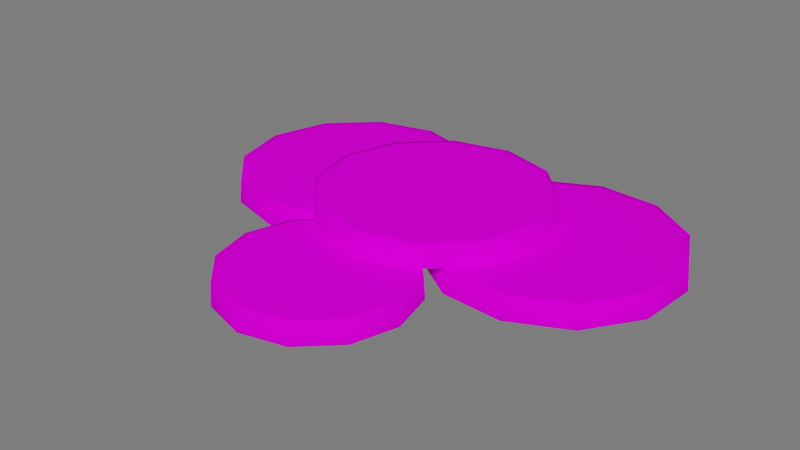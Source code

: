 # Source: Tomate_cortado.blend  (saved by Blender 3.4.6; exported with 4.5.12 LTS)
import bpy
from mathutils import Matrix  # noqa: F401  (used for matrix-valued properties, if any)

bpy.ops.wm.read_factory_settings(use_empty=True)
scene = bpy.context.scene
scene.name = 'Scene'

# ---- collections
col_collection = bpy.data.collections.new('Collection'); scene.collection.children.link(col_collection)
col_luz__camera = bpy.data.collections.new('Luz, camera'); scene.collection.children.link(col_luz__camera)
col_piso = bpy.data.collections.new('Piso'); scene.collection.children.link(col_piso)

# ---- images (referenced by path relative to the original .blend; pixels are not part of the script)
import os
ASSET_DIR = os.environ.get("B2B_ASSET_DIR", "")  # directory of the original .blend (textures are referenced by path, not embedded)
HERE = os.path.dirname(os.path.abspath(__file__))  # packed textures are extracted next to this script under _unpacked/

def load_image(name, relpath, width, height, colorspace="sRGB"):
    """Load a texture the original file referenced (path relative to the .blend, or extracted next to this script)."""
    p = next((c for c in (os.path.join(HERE, relpath), os.path.join(ASSET_DIR, relpath)) if relpath and os.path.exists(c)), "")
    if p:
        img = bpy.data.images.load(p, check_existing=True)
        img.name = name
    else:  # same state as the original file: an image datablock whose file is absent (Cycles renders it pink)
        img = bpy.data.images.new(name, width, height)
        img.source = "FILE"
        img.filepath = "//" + (relpath or name)
    img.colorspace_settings.name = colorspace
    return img
img_atlas_1_png = load_image('Atlas 1.png', 'Atlas 1.png', 1024, 1024, 'sRGB')

# ---- materials (node trees are filled in below, after node groups)
mat_atlas_2__completo = bpy.data.materials.new('Atlas 2 (Completo)')
mat_atlas_2__completo.use_transparent_shadow = False

# ---- material node trees
mat_atlas_2__completo.use_nodes = True; mat_atlas_2__completo.node_tree.nodes.clear()
_N = mat_atlas_2__completo.node_tree.nodes; _L = mat_atlas_2__completo.node_tree.links
n0 = _N.new('ShaderNodeOutputMaterial'); n0.name = 'Material Output'; n0.location = (300, 300)
n1 = _N.new('ShaderNodeBsdfPrincipled'); n1.name = 'Principled BSDF'; n1.location = (10, 300)
n1.distribution = 'GGX'
n1.subsurface_method = 'RANDOM_WALK_SKIN'
n1.inputs[2].default_value = 0.7915
n1.inputs[3].default_value = 1.45
n1.inputs[13].default_value = 0.01186
n1.inputs[27].default_value = (0.0, 0.0, 0.0, 1.0)
n1.inputs[28].default_value = 1.0
n2 = _N.new('ShaderNodeBump'); n2.name = 'Bump'; n2.location = (-173, -154)
n2.inputs[0].default_value = 0.0
n2.inputs[1].default_value = 1.0
n2.inputs[2].default_value = 1.0
n3 = _N.new('ShaderNodeTexImage'); n3.name = 'Image Texture'; n3.location = (-449, 225)
n3.image = img_atlas_1_png
_L.new(n1.outputs[0], n0.inputs[0])
_L.new(n3.outputs[0], n1.inputs[0])
_L.new(n3.outputs[0], n2.inputs[3])
_L.new(n2.outputs[0], n1.inputs[5])
n0.is_active_output = True

# ---- world
world_world = bpy.data.worlds.new('World'); scene.world = world_world
world_world.use_nodes = True; world_world.node_tree.nodes.clear()
_N = world_world.node_tree.nodes; _L = world_world.node_tree.links
n0 = _N.new('ShaderNodeOutputWorld'); n0.name = 'World Output'; n0.location = (300, 300)
n1 = _N.new('ShaderNodeBackground'); n1.name = 'Background'; n1.location = (10, 300)
n1.inputs[0].default_value = (0.05088, 0.05088, 0.05088, 1.0)
n1.inputs[1].default_value = 3.4
_L.new(n1.outputs[0], n0.inputs[0])
n0.is_active_output = True
world_world.color = (0.05088, 0.05088, 0.05088)
world_world.use_sun_shadow = False
world_world.sun_shadow_jitter_overblur = 0.0

# ---- meshes
me_sphere_035 = bpy.data.meshes.new('Sphere.035')
me_sphere_035.from_pydata([(0.4156, -0.5079, -0.2425), (0.7426, -0.8713, -0.06652), (0.7549, -0.8646, -0.2425), (0.8563, -1.343, -0.06652), (0.8703, -1.343, -0.2425), (0.7191, -1.808, -0.06652), (0.731, -1.815, -0.2425), (0.3676, -2.142, -0.06652), (0.3742, -2.155, -0.2425), (-0.104, -2.256, -0.06652), (-0.1043, -2.27, -0.2425), (-0.5692, -2.119, -0.06652), (-0.5765, -2.131, -0.2425), (-0.9035, -1.767, -0.06652), (-0.9158, -1.774, -0.2425), (-1.017, -1.296, -0.06652), (-1.031, -1.295, -0.2425), (-0.8799, -0.8305, -0.06652), (-0.8919, -0.8232, -0.2425), (-0.5284, -0.4963, -0.06652), (-0.5351, -0.484, -0.2425), (-0.05691, -0.3825, -0.06652), (-0.05656, -0.3686, -0.2425), (0.4083, -0.5198, -0.06652), (0.3928, -0.5451, -0.2425), (0.7048, -0.8919, -0.06652), (0.7165, -0.8855, -0.2425), (0.8133, -1.342, -0.06652), (0.8266, -1.342, -0.2425), (0.6823, -1.786, -0.06652), (0.6937, -1.793, -0.2425), (0.347, -2.105, -0.06652), (0.3534, -2.116, -0.2425), (-0.1029, -2.213, -0.06652), (-0.1032, -2.226, -0.2425), (-0.5468, -2.082, -0.06652), (-0.5537, -2.093, -0.2425), (-0.8657, -1.747, -0.06652), (-0.8774, -1.753, -0.2425), (-0.9742, -1.297, -0.06652), (-0.9875, -1.297, -0.2425), (-0.8432, -0.853, -0.06652), (-0.8546, -0.846, -0.2425), (-0.5079, -0.5341, -0.06652), (-0.5142, -0.5224, -0.2425), (-0.05799, -0.4256, -0.06652), (-0.05765, -0.4122, -0.2425), (0.3859, -0.5565, -0.06652), (-1.856, 1.585, -0.2425), (-1.233, 1.723, -0.06652), (-1.233, 1.741, -0.2425), (-0.6242, 1.549, -0.06652), (-0.6148, 1.565, -0.2425), (-0.1839, 1.094, -0.06652), (-0.1679, 1.103, -0.2425), (-0.03003, 0.48, -0.06652), (-0.01177, 0.4797, -0.2425), (-0.2038, -0.1287, -0.06652), (-0.1882, -0.1381, -0.2425), (-0.6587, -0.569, -0.06652), (-0.6498, -0.5849, -0.2425), (-1.273, -0.7228, -0.06652), (-1.273, -0.7411, -0.2425), (-1.881, -0.549, -0.06652), (-1.891, -0.5647, -0.2425), (-2.322, -0.09418, -0.06652), (-2.338, -0.103, -0.2425), (-2.476, 0.5199, -0.06652), (-2.494, 0.5202, -0.2425), (-2.302, 1.129, -0.06652), (-2.317, 1.138, -0.2425), (-1.847, 1.569, -0.06652), (-1.828, 1.535, -0.2425), (-1.234, 1.667, -0.06652), (-1.234, 1.684, -0.2425), (-0.653, 1.501, -0.06652), (-0.6441, 1.516, -0.2425), (-0.233, 1.067, -0.06652), (-0.2178, 1.075, -0.2425), (-0.08619, 0.4809, -0.06652), (-0.06877, 0.4807, -0.2425), (-0.252, -0.09982, -0.06652), (-0.2371, -0.1088, -0.2425), (-0.686, -0.5199, -0.06652), (-0.6775, -0.5351, -0.2425), (-1.272, -0.6667, -0.06652), (-1.272, -0.6841, -0.2425), (-1.853, -0.5009, -0.06652), (-1.862, -0.5158, -0.2425), (-2.273, -0.06688, -0.06652), (-2.288, -0.07534, -0.2425), (-2.419, 0.519, -0.06652), (-2.437, 0.5193, -0.2425), (-2.254, 1.1, -0.06652), (-2.269, 1.109, -0.2425), (-1.82, 1.52, -0.06652), (2.435, 0.7147, -0.2425), (2.372, 0.07972, -0.06652), (2.39, 0.07376, -0.2425), (2.018, -0.4449, -0.06652), (2.03, -0.4587, -0.2425), (1.449, -0.722, -0.06652), (1.452, -0.7399, -0.2425), (0.8174, -0.6774, -0.06652), (0.8115, -0.6946, -0.2425), (0.2929, -0.323, -0.06652), (0.2791, -0.335, -0.2425), (0.01575, 0.2461, -0.06652), (-0.002179, 0.2427, -0.2425), (0.06034, 0.8776, -0.06652), (0.04308, 0.8836, -0.2425), (0.4147, 1.402, -0.06652), (0.4027, 1.416, -0.2425), (0.9839, 1.679, -0.06652), (0.9804, 1.697, -0.2425), (1.615, 1.635, -0.06652), (1.621, 1.652, -0.2425), (2.14, 1.28, -0.06652), (2.154, 1.292, -0.2425), (2.417, 0.7112, -0.06652), (2.379, 0.7038, -0.2425), (2.319, 0.09804, -0.06652), (2.336, 0.09236, -0.2425), (1.981, -0.4024, -0.06652), (1.993, -0.4156, -0.2425), (1.438, -0.6668, -0.06652), (1.442, -0.6839, -0.2425), (0.8358, -0.6243, -0.06652), (0.8301, -0.6408, -0.2425), (0.3353, -0.2862, -0.06652), (0.3221, -0.2976, -0.2425), (0.0709, 0.2568, -0.06652), (0.0538, 0.2535, -0.2425), (0.1134, 0.8593, -0.06652), (0.09698, 0.865, -0.2425), (0.4515, 1.36, -0.06652), (0.4401, 1.373, -0.2425), (0.9946, 1.624, -0.06652), (0.9912, 1.641, -0.2425), (1.597, 1.582, -0.06652), (1.603, 1.598, -0.2425), (2.098, 1.244, -0.06652), (2.111, 1.255, -0.2425), (2.362, 0.7005, -0.06652), (0.6376, 1.215, -0.06652), (1.046, 0.7602, 0.1095), (1.062, 0.7686, -0.06652), (1.189, 0.1706, 0.1095), (1.206, 0.1702, -0.06652), (1.017, -0.4111, 0.1095), (1.032, -0.4202, -0.06652), (0.5775, -0.8291, 0.1095), (0.5859, -0.8444, -0.06652), (-0.01211, -0.9713, 0.1095), (-0.01255, -0.9888, -0.06652), (-0.5938, -0.7996, 0.1095), (-0.603, -0.8146, -0.06652), (-1.012, -0.3601, 0.1095), (-1.027, -0.3685, -0.06652), (-1.154, 0.2295, 0.1095), (-1.172, 0.2299, -0.06652), (-0.9824, 0.8112, 0.1095), (-0.9973, 0.8203, -0.06652), (-0.5429, 1.229, 0.1095), (-0.5512, 1.245, -0.06652), (0.04676, 1.371, 0.1095), (0.0472, 1.389, -0.06652), (0.6285, 1.2, 0.1095), (0.6091, 1.168, -0.06652), (0.9992, 0.7345, 0.1095), (1.014, 0.7425, -0.06652), (1.135, 0.172, 0.1095), (1.152, 0.1716, -0.06652), (0.9711, -0.383, 0.1095), (0.9853, -0.3917, -0.06652), (0.5518, -0.7818, 0.1095), (0.5598, -0.7965, -0.06652), (-0.01075, -0.9175, 0.1095), (-0.01117, -0.9342, -0.06652), (-0.5658, -0.7537, 0.1095), (-0.5745, -0.768, -0.06652), (-0.9645, -0.3344, 0.1095), (-0.9792, -0.3424, -0.06652), (-1.1, 0.2281, 0.1095), (-1.117, 0.2286, -0.06652), (-0.9364, 0.7831, 0.1095), (-0.9507, 0.7918, -0.06652), (-0.5171, 1.182, 0.1095), (-0.5251, 1.197, -0.06652), (0.04541, 1.318, 0.1095), (0.04583, 1.334, -0.06652), (0.6004, 1.154, 0.1095)], [], [(0, 23, 1, 2), (2, 1, 3, 4), (4, 3, 5, 6), (6, 5, 7, 8), (8, 7, 9, 10), (10, 9, 11, 12), (12, 11, 13, 14), (14, 13, 15, 16), (16, 15, 17, 18), (18, 17, 19, 20), (20, 19, 21, 22), (22, 21, 23, 0), (15, 39, 41, 17), (13, 37, 39, 15), (26, 28, 30, 32, 34, 36, 38, 40, 42, 44, 46, 24), (27, 25, 47, 45, 43, 41, 39, 37, 35, 33, 31, 29), (19, 17, 41, 43), (21, 19, 43, 45), (21, 45, 47, 23), (23, 47, 25, 1), (1, 25, 27, 3), (3, 27, 29, 5), (7, 5, 29, 31), (9, 7, 31, 33), (9, 33, 35, 11), (11, 35, 37, 13), (48, 71, 49, 50), (50, 49, 51, 52), (52, 51, 53, 54), (54, 53, 55, 56), (56, 55, 57, 58), (58, 57, 59, 60), (60, 59, 61, 62), (62, 61, 63, 64), (64, 63, 65, 66), (66, 65, 67, 68), (68, 67, 69, 70), (70, 69, 71, 48), (63, 87, 89, 65), (61, 85, 87, 63), (74, 76, 78, 80, 82, 84, 86, 88, 90, 92, 94, 72), (75, 73, 95, 93, 91, 89, 87, 85, 83, 81, 79, 77), (67, 65, 89, 91), (69, 67, 91, 93), (69, 93, 95, 71), (71, 95, 73, 49), (49, 73, 75, 51), (51, 75, 77, 53), (55, 53, 77, 79), (57, 55, 79, 81), (57, 81, 83, 59), (59, 83, 85, 61), (96, 119, 97, 98), (98, 97, 99, 100), (100, 99, 101, 102), (102, 101, 103, 104), (104, 103, 105, 106), (106, 105, 107, 108), (108, 107, 109, 110), (110, 109, 111, 112), (112, 111, 113, 114), (114, 113, 115, 116), (116, 115, 117, 118), (118, 117, 119, 96), (111, 135, 137, 113), (109, 133, 135, 111), (122, 124, 126, 128, 130, 132, 134, 136, 138, 140, 142, 120), (123, 121, 143, 141, 139, 137, 135, 133, 131, 129, 127, 125), (115, 113, 137, 139), (117, 115, 139, 141), (117, 141, 143, 119), (119, 143, 121, 97), (97, 121, 123, 99), (99, 123, 125, 101), (103, 101, 125, 127), (105, 103, 127, 129), (105, 129, 131, 107), (107, 131, 133, 109), (144, 167, 145, 146), (146, 145, 147, 148), (148, 147, 149, 150), (150, 149, 151, 152), (152, 151, 153, 154), (154, 153, 155, 156), (156, 155, 157, 158), (158, 157, 159, 160), (160, 159, 161, 162), (162, 161, 163, 164), (164, 163, 165, 166), (166, 165, 167, 144), (159, 183, 185, 161), (157, 181, 183, 159), (170, 172, 174, 176, 178, 180, 182, 184, 186, 188, 190, 168), (171, 169, 191, 189, 187, 185, 183, 181, 179, 177, 175, 173), (163, 161, 185, 187), (165, 163, 187, 189), (165, 189, 191, 167), (167, 191, 169, 145), (145, 169, 171, 147), (147, 171, 173, 149), (151, 149, 173, 175), (153, 151, 175, 177), (153, 177, 179, 155), (155, 179, 181, 157)])
me_sphere_035.polygons.foreach_set('use_smooth', [True] * 104)
_uv = me_sphere_035.uv_layers.new(name='UVMap')
_uv.uv.foreach_set('vector', [0.9509, 0.05817, 0.9509, 0.07807, 0.9509, 0.07807, 0.9509, 0.05817, 0.9509, 0.05817, 0.9509, 0.07807, 0.9509, 0.07807, 0.9509, 0.05817, 0.9509, 0.05817, 0.9509, 0.07807, 0.9509, 0.07807, 0.9509, 0.05817, 0.9509, 0.05817, 0.9509, 0.07807, 0.9509, 0.07807, 0.9509, 0.05817, 0.9509, 0.05817, 0.9509, 0.07807, 0.9509, 0.07807, 0.9509, 0.05817, 0.9509, 0.05817, 0.9509, 0.07807, 0.9509, 0.07807, 0.9509, 0.05817, 0.9509, 0.05817, 0.9509, 0.07807, 0.9509, 0.07807, 0.9509, 0.05817, 0.9509, 0.05817, 0.9509, 0.07807, 0.9509, 0.07807, 0.9509, 0.05817, 0.9509, 0.05817, 0.9509, 0.07807, 0.9509, 0.07807, 0.9509, 0.05817, 0.9509, 0.05817, 0.9509, 0.07807, 0.9509, 0.07807, 0.9509, 0.05817, 0.9509, 0.05817, 0.9509, 0.07807, 0.9509, 0.07807, 0.9509, 0.05817, 0.9509, 0.05817, 0.9509, 0.07807, 0.9509, 0.07807, 0.9509, 0.05817, 0.9509, 0.07809, 0.9509, 0.07809, 0.9509, 0.07809, 0.9509, 0.07809, 0.9509, 0.07809, 0.9509, 0.07809, 0.9509, 0.07809, 0.9509, 0.07809, 0.7141, 0.9972, 0.7201, 0.9912, 0.7223, 0.983, 0.7201, 0.9748, 0.7141, 0.9688, 0.7059, 0.9666, 0.6977, 0.9688, 0.6917, 0.9748, 0.6895, 0.983, 0.6917, 0.9912, 0.6977, 0.9972, 0.7059, 0.9994, 0.7199, 0.9911, 0.714, 0.997, 0.7059, 0.9992, 0.6978, 0.997, 0.6919, 0.9911, 0.6897, 0.983, 0.6919, 0.9749, 0.6978, 0.969, 0.7059, 0.9668, 0.714, 0.969, 0.7199, 0.9749, 0.7221, 0.983, 0.9509, 0.07809, 0.9509, 0.07809, 0.9509, 0.07809, 0.9509, 0.07809, 0.9509, 0.07809, 0.9509, 0.07809, 0.9509, 0.07809, 0.9509, 0.07809, 0.9509, 0.07809, 0.9509, 0.07809, 0.9509, 0.07809, 0.9509, 0.07809, 0.9509, 0.07809, 0.9509, 0.07809, 0.9509, 0.07809, 0.9509, 0.07809, 0.9509, 0.07809, 0.9509, 0.07809, 0.9509, 0.07809, 0.9509, 0.07809, 0.9509, 0.07809, 0.9509, 0.07809, 0.9509, 0.07809, 0.9509, 0.07809, 0.9509, 0.07809, 0.9509, 0.07809, 0.9509, 0.07809, 0.9509, 0.07809, 0.9509, 0.07809, 0.9509, 0.07809, 0.9509, 0.07809, 0.9509, 0.07809, 0.9509, 0.07809, 0.9509, 0.07809, 0.9509, 0.07809, 0.9509, 0.07809, 0.9509, 0.07809, 0.9509, 0.07809, 0.9509, 0.07809, 0.9509, 0.07809, 0.9509, 0.05817, 0.9509, 0.07807, 0.9509, 0.07807, 0.9509, 0.05817, 0.9509, 0.05817, 0.9509, 0.07807, 0.9509, 0.07807, 0.9509, 0.05817, 0.9509, 0.05817, 0.9509, 0.07807, 0.9509, 0.07807, 0.9509, 0.05817, 0.9509, 0.05817, 0.9509, 0.07807, 0.9509, 0.07807, 0.9509, 0.05817, 0.9509, 0.05817, 0.9509, 0.07807, 0.9509, 0.07807, 0.9509, 0.05817, 0.9509, 0.05817, 0.9509, 0.07807, 0.9509, 0.07807, 0.9509, 0.05817, 0.9509, 0.05817, 0.9509, 0.07807, 0.9509, 0.07807, 0.9509, 0.05817, 0.9509, 0.05817, 0.9509, 0.07807, 0.9509, 0.07807, 0.9509, 0.05817, 0.9509, 0.05817, 0.9509, 0.07807, 0.9509, 0.07807, 0.9509, 0.05817, 0.9509, 0.05817, 0.9509, 0.07807, 0.9509, 0.07807, 0.9509, 0.05817, 0.9509, 0.05817, 0.9509, 0.07807, 0.9509, 0.07807, 0.9509, 0.05817, 0.9509, 0.05817, 0.9509, 0.07807, 0.9509, 0.07807, 0.9509, 0.05817, 0.9509, 0.07809, 0.9509, 0.07809, 0.9509, 0.07809, 0.9509, 0.07809, 0.9509, 0.07809, 0.9509, 0.07809, 0.9509, 0.07809, 0.9509, 0.07809, 0.7141, 0.9972, 0.7201, 0.9912, 0.7223, 0.983, 0.7201, 0.9748, 0.7141, 0.9688, 0.7059, 0.9666, 0.6977, 0.9688, 0.6917, 0.9748, 0.6895, 0.983, 0.6917, 0.9912, 0.6977, 0.9972, 0.7059, 0.9994, 0.7199, 0.9911, 0.714, 0.997, 0.7059, 0.9992, 0.6978, 0.997, 0.6919, 0.9911, 0.6897, 0.983, 0.6919, 0.9749, 0.6978, 0.969, 0.7059, 0.9668, 0.714, 0.969, 0.7199, 0.9749, 0.7221, 0.983, 0.9509, 0.07809, 0.9509, 0.07809, 0.9509, 0.07809, 0.9509, 0.07809, 0.9509, 0.07809, 0.9509, 0.07809, 0.9509, 0.07809, 0.9509, 0.07809, 0.9509, 0.07809, 0.9509, 0.07809, 0.9509, 0.07809, 0.9509, 0.07809, 0.9509, 0.07809, 0.9509, 0.07809, 0.9509, 0.07809, 0.9509, 0.07809, 0.9509, 0.07809, 0.9509, 0.07809, 0.9509, 0.07809, 0.9509, 0.07809, 0.9509, 0.07809, 0.9509, 0.07809, 0.9509, 0.07809, 0.9509, 0.07809, 0.9509, 0.07809, 0.9509, 0.07809, 0.9509, 0.07809, 0.9509, 0.07809, 0.9509, 0.07809, 0.9509, 0.07809, 0.9509, 0.07809, 0.9509, 0.07809, 0.9509, 0.07809, 0.9509, 0.07809, 0.9509, 0.07809, 0.9509, 0.07809, 0.9509, 0.07809, 0.9509, 0.07809, 0.9509, 0.07809, 0.9509, 0.07809, 0.9509, 0.05817, 0.9509, 0.07807, 0.9509, 0.07807, 0.9509, 0.05817, 0.9509, 0.05817, 0.9509, 0.07807, 0.9509, 0.07807, 0.9509, 0.05817, 0.9509, 0.05817, 0.9509, 0.07807, 0.9509, 0.07807, 0.9509, 0.05817, 0.9509, 0.05817, 0.9509, 0.07807, 0.9509, 0.07807, 0.9509, 0.05817, 0.9509, 0.05817, 0.9509, 0.07807, 0.9509, 0.07807, 0.9509, 0.05817, 0.9509, 0.05817, 0.9509, 0.07807, 0.9509, 0.07807, 0.9509, 0.05817, 0.9509, 0.05817, 0.9509, 0.07807, 0.9509, 0.07807, 0.9509, 0.05817, 0.9509, 0.05817, 0.9509, 0.07807, 0.9509, 0.07807, 0.9509, 0.05817, 0.9509, 0.05817, 0.9509, 0.07807, 0.9509, 0.07807, 0.9509, 0.05817, 0.9509, 0.05817, 0.9509, 0.07807, 0.9509, 0.07807, 0.9509, 0.05817, 0.9509, 0.05817, 0.9509, 0.07807, 0.9509, 0.07807, 0.9509, 0.05817, 0.9509, 0.05817, 0.9509, 0.07807, 0.9509, 0.07807, 0.9509, 0.05817, 0.9509, 0.07809, 0.9509, 0.07809, 0.9509, 0.07809, 0.9509, 0.07809, 0.9509, 0.07809, 0.9509, 0.07809, 0.9509, 0.07809, 0.9509, 0.07809, 0.7141, 0.9972, 0.7201, 0.9912, 0.7223, 0.983, 0.7201, 0.9748, 0.7141, 0.9688, 0.7059, 0.9666, 0.6977, 0.9688, 0.6917, 0.9748, 0.6895, 0.983, 0.6917, 0.9912, 0.6977, 0.9972, 0.7059, 0.9994, 0.7199, 0.9911, 0.714, 0.997, 0.7059, 0.9992, 0.6978, 0.997, 0.6919, 0.9911, 0.6897, 0.983, 0.6919, 0.9749, 0.6978, 0.969, 0.7059, 0.9668, 0.714, 0.969, 0.7199, 0.9749, 0.7221, 0.983, 0.9509, 0.07809, 0.9509, 0.07809, 0.9509, 0.07809, 0.9509, 0.07809, 0.9509, 0.07809, 0.9509, 0.07809, 0.9509, 0.07809, 0.9509, 0.07809, 0.9509, 0.07809, 0.9509, 0.07809, 0.9509, 0.07809, 0.9509, 0.07809, 0.9509, 0.07809, 0.9509, 0.07809, 0.9509, 0.07809, 0.9509, 0.07809, 0.9509, 0.07809, 0.9509, 0.07809, 0.9509, 0.07809, 0.9509, 0.07809, 0.9509, 0.07809, 0.9509, 0.07809, 0.9509, 0.07809, 0.9509, 0.07809, 0.9509, 0.07809, 0.9509, 0.07809, 0.9509, 0.07809, 0.9509, 0.07809, 0.9509, 0.07809, 0.9509, 0.07809, 0.9509, 0.07809, 0.9509, 0.07809, 0.9509, 0.07809, 0.9509, 0.07809, 0.9509, 0.07809, 0.9509, 0.07809, 0.9509, 0.07809, 0.9509, 0.07809, 0.9509, 0.07809, 0.9509, 0.07809, 0.9509, 0.05817, 0.9509, 0.07807, 0.9509, 0.07807, 0.9509, 0.05817, 0.9509, 0.05817, 0.9509, 0.07807, 0.9509, 0.07807, 0.9509, 0.05817, 0.9509, 0.05817, 0.9509, 0.07807, 0.9509, 0.07807, 0.9509, 0.05817, 0.9509, 0.05817, 0.9509, 0.07807, 0.9509, 0.07807, 0.9509, 0.05817, 0.9509, 0.05817, 0.9509, 0.07807, 0.9509, 0.07807, 0.9509, 0.05817, 0.9509, 0.05817, 0.9509, 0.07807, 0.9509, 0.07807, 0.9509, 0.05817, 0.9509, 0.05817, 0.9509, 0.07807, 0.9509, 0.07807, 0.9509, 0.05817, 0.9509, 0.05817, 0.9509, 0.07807, 0.9509, 0.07807, 0.9509, 0.05817, 0.9509, 0.05817, 0.9509, 0.07807, 0.9509, 0.07807, 0.9509, 0.05817, 0.9509, 0.05817, 0.9509, 0.07807, 0.9509, 0.07807, 0.9509, 0.05817, 0.9509, 0.05817, 0.9509, 0.07807, 0.9509, 0.07807, 0.9509, 0.05817, 0.9509, 0.05817, 0.9509, 0.07807, 0.9509, 0.07807, 0.9509, 0.05817, 0.9509, 0.07809, 0.9509, 0.07809, 0.9509, 0.07809, 0.9509, 0.07809, 0.9509, 0.07809, 0.9509, 0.07809, 0.9509, 0.07809, 0.9509, 0.07809, 0.7141, 0.9972, 0.7201, 0.9912, 0.7223, 0.983, 0.7201, 0.9748, 0.7141, 0.9688, 0.7059, 0.9666, 0.6977, 0.9688, 0.6917, 0.9748, 0.6895, 0.983, 0.6917, 0.9912, 0.6977, 0.9972, 0.7059, 0.9994, 0.7199, 0.9911, 0.714, 0.997, 0.7059, 0.9992, 0.6978, 0.997, 0.6919, 0.9911, 0.6897, 0.983, 0.6919, 0.9749, 0.6978, 0.969, 0.7059, 0.9668, 0.714, 0.969, 0.7199, 0.9749, 0.7221, 0.983, 0.9509, 0.07809, 0.9509, 0.07809, 0.9509, 0.07809, 0.9509, 0.07809, 0.9509, 0.07809, 0.9509, 0.07809, 0.9509, 0.07809, 0.9509, 0.07809, 0.9509, 0.07809, 0.9509, 0.07809, 0.9509, 0.07809, 0.9509, 0.07809, 0.9509, 0.07809, 0.9509, 0.07809, 0.9509, 0.07809, 0.9509, 0.07809, 0.9509, 0.07809, 0.9509, 0.07809, 0.9509, 0.07809, 0.9509, 0.07809, 0.9509, 0.07809, 0.9509, 0.07809, 0.9509, 0.07809, 0.9509, 0.07809, 0.9509, 0.07809, 0.9509, 0.07809, 0.9509, 0.07809, 0.9509, 0.07809, 0.9509, 0.07809, 0.9509, 0.07809, 0.9509, 0.07809, 0.9509, 0.07809, 0.9509, 0.07809, 0.9509, 0.07809, 0.9509, 0.07809, 0.9509, 0.07809, 0.9509, 0.07809, 0.9509, 0.07809, 0.9509, 0.07809, 0.9509, 0.07809])
me_sphere_035.materials.append(mat_atlas_2__completo)
me_sphere_035.update()

# ---- objects
ob_sphere_027 = bpy.data.objects.new('Sphere.027', me_sphere_035)

# ---- transforms, parenting, visibility, modifiers, constraints
ob_sphere_027.location = (0.0, 0.0, 0.0)
ob_sphere_027.scale = (0.8779, 0.8779, 1.146)

# ---- collection membership
col_collection.objects.link(ob_sphere_027)

# ---- scene / render settings (as saved in the file)
scene.frame_start = 1; scene.frame_end = 20; scene.frame_set(10)
scene.render.engine = 'BLENDER_EEVEE_NEXT'
scene.cycles.sampling_pattern = 'TABULATED_SOBOL'
scene.cycles.use_light_tree = False
scene.view_settings.view_transform = 'Filmic'
bpy.context.view_layer.update()

# ---- added for rendering (the .blend has no active camera and no usable light): camera, sun
cam_auto = bpy.data.cameras.new('AutoCamera')
cam_auto.lens = 50.0
cam_auto.sensor_width = 36.0
cam_auto.clip_end = 1000.0
ob_auto_camera = bpy.data.objects.new('AutoCamera', cam_auto)
scene.collection.objects.link(ob_auto_camera)
ob_auto_camera.location = (5.14932, -6.44244, 4.06393)
ob_auto_camera.rotation_euler = (1.09748, -7.21219e-08, 0.694738)
scene.camera = ob_auto_camera
light_auto_sun = bpy.data.lights.new('AutoSun', 'SUN')
light_auto_sun.energy = 3.0
light_auto_sun.angle = 0.0523599
ob_auto_sun = bpy.data.objects.new('AutoSun', light_auto_sun)
scene.collection.objects.link(ob_auto_sun)
ob_auto_sun.rotation_euler = (0.872665, 0.174533, 0.523599)
bpy.context.view_layer.update()
